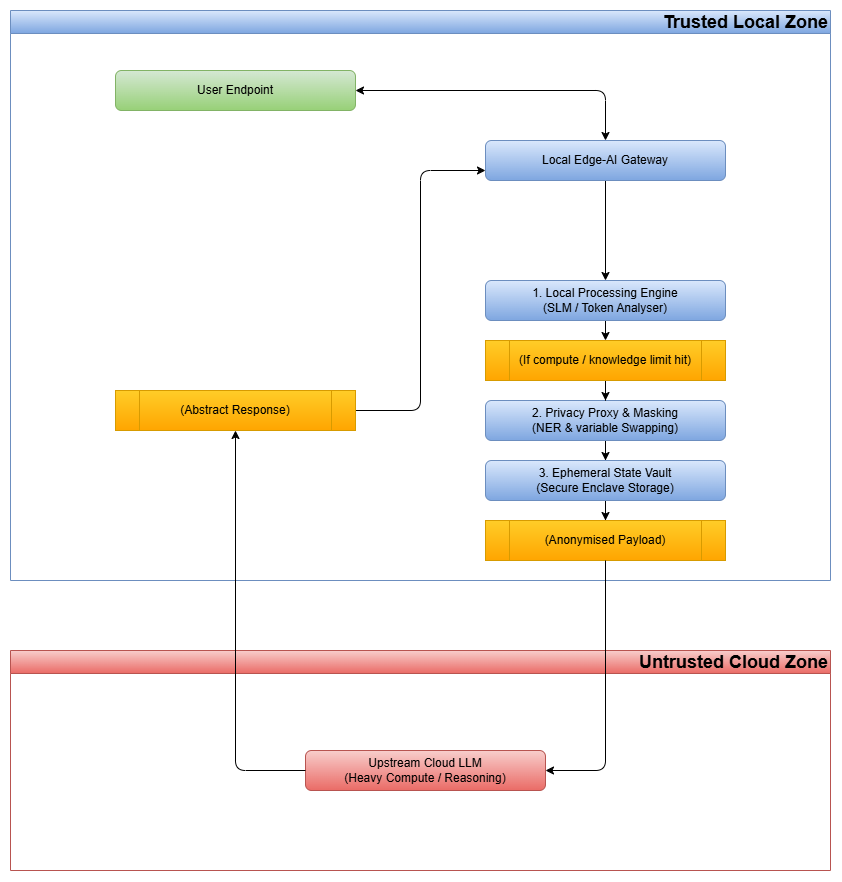

The diagram above was exported from draw.io. Its source (the exported page's mxGraphModel, read from the mxfile embedded in the PNG):
<mxGraphModel dx="1263" dy="1006" grid="1" gridSize="10" guides="1" tooltips="1" connect="1" arrows="1" fold="1" page="1" pageScale="1" pageWidth="827" pageHeight="1169" background="light-dark(#ffffff, #121212)" math="0" shadow="0">
  <root>
    <mxCell id="0" />
    <mxCell id="1" parent="0" />
    <mxCell id="p3vRsVCuxMS9xWIGeTGO-2" parent="1" style="swimlane;whiteSpace=wrap;html=1;fillColor=#f8cecc;strokeColor=#b85450;gradientColor=#ea6b66;fontSize=18;align=right;" value="Untrusted Cloud Zone" vertex="1">
      <mxGeometry height="220" width="820" x="20" y="670" as="geometry">
        <mxRectangle height="40" width="220" x="20" y="670" as="alternateBounds" />
      </mxGeometry>
    </mxCell>
    <mxCell id="p3vRsVCuxMS9xWIGeTGO-1" parent="1" style="swimlane;whiteSpace=wrap;html=1;fillColor=#dae8fc;strokeColor=#6c8ebf;gradientColor=#7ea6e0;fontSize=18;align=right;labelPosition=center;verticalLabelPosition=middle;verticalAlign=middle;" value="Trusted Local Zone" vertex="1">
      <mxGeometry height="570" width="820" x="20" y="30" as="geometry" />
    </mxCell>
    <mxCell id="p3vRsVCuxMS9xWIGeTGO-43" edge="1" parent="p3vRsVCuxMS9xWIGeTGO-1" source="p3vRsVCuxMS9xWIGeTGO-3" style="edgeStyle=orthogonalEdgeStyle;rounded=1;orthogonalLoop=1;jettySize=auto;html=1;entryX=0.5;entryY=0;entryDx=0;entryDy=0;curved=0;startArrow=classic;startFill=1;" target="p3vRsVCuxMS9xWIGeTGO-4">
      <mxGeometry relative="1" as="geometry" />
    </mxCell>
    <mxCell id="p3vRsVCuxMS9xWIGeTGO-3" parent="p3vRsVCuxMS9xWIGeTGO-1" style="rounded=1;whiteSpace=wrap;html=1;fillColor=#d5e8d4;strokeColor=#82b366;gradientColor=#97d077;" value="User Endpoint" vertex="1">
      <mxGeometry height="40" width="240" x="105" y="60" as="geometry" />
    </mxCell>
    <mxCell id="p3vRsVCuxMS9xWIGeTGO-42" edge="1" parent="p3vRsVCuxMS9xWIGeTGO-1" source="p3vRsVCuxMS9xWIGeTGO-4" style="edgeStyle=orthogonalEdgeStyle;rounded=1;orthogonalLoop=1;jettySize=auto;html=1;entryX=0.5;entryY=0;entryDx=0;entryDy=0;curved=0;startArrow=none;startFill=0;" target="p3vRsVCuxMS9xWIGeTGO-5">
      <mxGeometry relative="1" as="geometry" />
    </mxCell>
    <mxCell id="p3vRsVCuxMS9xWIGeTGO-4" parent="p3vRsVCuxMS9xWIGeTGO-1" style="rounded=1;whiteSpace=wrap;html=1;fillColor=#dae8fc;strokeColor=#6c8ebf;gradientColor=#7ea6e0;" value="Local Edge-AI Gateway" vertex="1">
      <mxGeometry height="40" width="240" x="475" y="130" as="geometry" />
    </mxCell>
    <mxCell id="p3vRsVCuxMS9xWIGeTGO-16" edge="1" parent="p3vRsVCuxMS9xWIGeTGO-1" source="p3vRsVCuxMS9xWIGeTGO-5" style="edgeStyle=orthogonalEdgeStyle;rounded=1;orthogonalLoop=1;jettySize=auto;html=1;startArrow=none;startFill=0;curved=0;" target="p3vRsVCuxMS9xWIGeTGO-10" value="">
      <mxGeometry relative="1" as="geometry" />
    </mxCell>
    <mxCell id="p3vRsVCuxMS9xWIGeTGO-5" parent="p3vRsVCuxMS9xWIGeTGO-1" style="rounded=1;whiteSpace=wrap;html=1;fillColor=#dae8fc;strokeColor=#6c8ebf;gradientColor=#7ea6e0;" value="1. Local Processing Engine&lt;div&gt;(SLM / Token Analyser)&lt;/div&gt;" vertex="1">
      <mxGeometry height="40" width="240" x="475" y="270" as="geometry" />
    </mxCell>
    <mxCell id="p3vRsVCuxMS9xWIGeTGO-19" edge="1" parent="p3vRsVCuxMS9xWIGeTGO-1" source="p3vRsVCuxMS9xWIGeTGO-6" style="edgeStyle=orthogonalEdgeStyle;rounded=0;orthogonalLoop=1;jettySize=auto;html=1;" target="p3vRsVCuxMS9xWIGeTGO-7" value="">
      <mxGeometry relative="1" as="geometry" />
    </mxCell>
    <mxCell id="p3vRsVCuxMS9xWIGeTGO-6" parent="p3vRsVCuxMS9xWIGeTGO-1" style="rounded=1;whiteSpace=wrap;html=1;fillColor=#dae8fc;strokeColor=#6c8ebf;gradientColor=#7ea6e0;" value="2. Privacy Proxy &amp;amp; Masking&lt;div&gt;(NER &amp;amp; variable Swapping)&lt;/div&gt;" vertex="1">
      <mxGeometry height="40" width="240" x="475" y="390" as="geometry" />
    </mxCell>
    <mxCell id="p3vRsVCuxMS9xWIGeTGO-20" edge="1" parent="p3vRsVCuxMS9xWIGeTGO-1" source="p3vRsVCuxMS9xWIGeTGO-7" style="edgeStyle=orthogonalEdgeStyle;rounded=0;orthogonalLoop=1;jettySize=auto;html=1;" target="p3vRsVCuxMS9xWIGeTGO-9" value="">
      <mxGeometry relative="1" as="geometry" />
    </mxCell>
    <mxCell id="p3vRsVCuxMS9xWIGeTGO-7" parent="p3vRsVCuxMS9xWIGeTGO-1" style="rounded=1;whiteSpace=wrap;html=1;fillColor=#dae8fc;strokeColor=#6c8ebf;gradientColor=#7ea6e0;" value="3. Ephemeral State Vault&lt;div&gt;(Secure E&lt;span style=&quot;background-color: transparent; color: light-dark(rgb(0, 0, 0), rgb(255, 255, 255));&quot;&gt;nclave Storage)&lt;/span&gt;&lt;/div&gt;" vertex="1">
      <mxGeometry height="40" width="240" x="475" y="450" as="geometry" />
    </mxCell>
    <mxCell id="p3vRsVCuxMS9xWIGeTGO-9" parent="p3vRsVCuxMS9xWIGeTGO-1" style="shape=process;whiteSpace=wrap;html=1;backgroundOutline=1;fillColor=#ffcd28;strokeColor=#d79b00;gradientColor=#ffa500;" value="(A&lt;span style=&quot;background-color: transparent; color: light-dark(rgb(0, 0, 0), rgb(255, 255, 255));&quot;&gt;nonymised Payload)&lt;/span&gt;" vertex="1">
      <mxGeometry height="40" width="240" x="475" y="510" as="geometry" />
    </mxCell>
    <mxCell id="p3vRsVCuxMS9xWIGeTGO-18" edge="1" parent="p3vRsVCuxMS9xWIGeTGO-1" source="p3vRsVCuxMS9xWIGeTGO-10" style="edgeStyle=orthogonalEdgeStyle;rounded=0;orthogonalLoop=1;jettySize=auto;html=1;" target="p3vRsVCuxMS9xWIGeTGO-6" value="">
      <mxGeometry relative="1" as="geometry" />
    </mxCell>
    <mxCell id="p3vRsVCuxMS9xWIGeTGO-10" parent="p3vRsVCuxMS9xWIGeTGO-1" style="shape=process;whiteSpace=wrap;html=1;backgroundOutline=1;fillColor=#ffcd28;strokeColor=#d79b00;gradientColor=#ffa500;" value="(If compute / knowledge limit hit)" vertex="1">
      <mxGeometry height="40" width="240" x="475" y="330" as="geometry" />
    </mxCell>
    <mxCell id="p3vRsVCuxMS9xWIGeTGO-26" edge="1" parent="p3vRsVCuxMS9xWIGeTGO-1" source="p3vRsVCuxMS9xWIGeTGO-21" style="edgeStyle=orthogonalEdgeStyle;rounded=1;orthogonalLoop=1;jettySize=auto;html=1;entryX=0;entryY=0.75;entryDx=0;entryDy=0;curved=0;" target="p3vRsVCuxMS9xWIGeTGO-4">
      <mxGeometry relative="1" as="geometry" />
    </mxCell>
    <mxCell id="p3vRsVCuxMS9xWIGeTGO-21" parent="p3vRsVCuxMS9xWIGeTGO-1" style="shape=process;whiteSpace=wrap;html=1;backgroundOutline=1;fillColor=#ffcd28;strokeColor=#d79b00;gradientColor=#ffa500;" value="(Abstract Response)" vertex="1">
      <mxGeometry height="40" width="240" x="105" y="380" as="geometry" />
    </mxCell>
    <mxCell id="p3vRsVCuxMS9xWIGeTGO-8" parent="p3vRsVCuxMS9xWIGeTGO-1" style="rounded=1;whiteSpace=wrap;html=1;fillColor=#f8cecc;strokeColor=#b85450;gradientColor=#ea6b66;" value="Upstream Cloud LLM&lt;div&gt;(Heavy Compute / Reasoning)&lt;/div&gt;" vertex="1">
      <mxGeometry height="40" width="240" x="295" y="740" as="geometry" />
    </mxCell>
    <mxCell id="p3vRsVCuxMS9xWIGeTGO-23" edge="1" parent="p3vRsVCuxMS9xWIGeTGO-1" source="p3vRsVCuxMS9xWIGeTGO-9" style="edgeStyle=orthogonalEdgeStyle;rounded=1;orthogonalLoop=1;jettySize=auto;html=1;entryX=1;entryY=0.5;entryDx=0;entryDy=0;curved=0;" target="p3vRsVCuxMS9xWIGeTGO-8">
      <mxGeometry relative="1" as="geometry" />
    </mxCell>
    <mxCell id="p3vRsVCuxMS9xWIGeTGO-32" edge="1" parent="p3vRsVCuxMS9xWIGeTGO-1" source="p3vRsVCuxMS9xWIGeTGO-8" style="edgeStyle=orthogonalEdgeStyle;rounded=1;orthogonalLoop=1;jettySize=auto;html=1;curved=0;exitX=0;exitY=0.5;exitDx=0;exitDy=0;" target="p3vRsVCuxMS9xWIGeTGO-21">
      <mxGeometry relative="1" as="geometry" />
    </mxCell>
  </root>
</mxGraphModel>